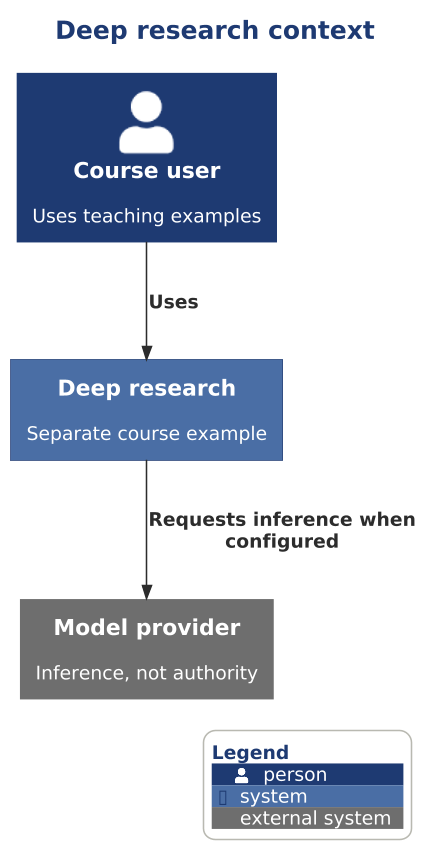

The diagram above was rendered by PlantUML. Its source (embedded in the PNG):
@startuml

scale 1.5625



' AD-AHC-P01 P01-C4-L1-005 | P01-EVD-026
!include ../../../../../../../../tooling/styles/plantuml/c4/context-diagram-style.iuml
title Deep research context
Person(owner, "Course user", "Uses teaching examples")
System(research, "Deep research", "Separate course example")
System_Ext(llm, "Model provider", "Inference, not authority")
Rel(owner, research, "Uses")
Rel(research, llm, "Requests inference when configured")
SHOW_LEGEND()
@enduml